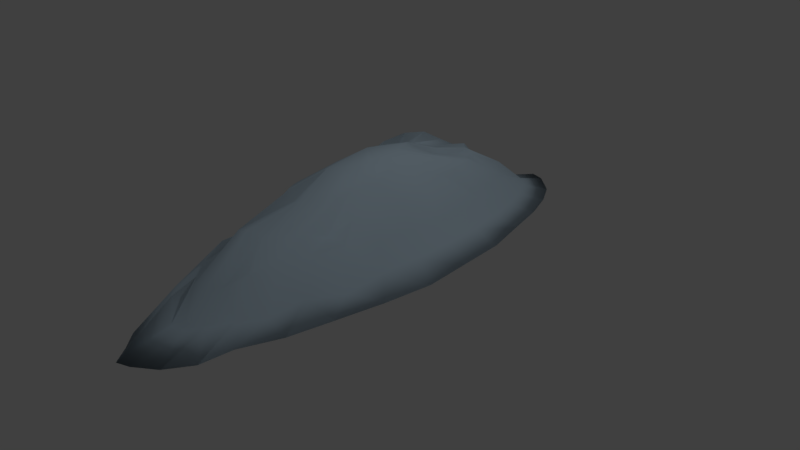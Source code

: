 # Source: snowdrift_large_3.blend  (saved by Blender 2.78.0; exported with 4.5.12 LTS)
import bpy
from mathutils import Matrix  # noqa: F401  (used for matrix-valued properties, if any)

bpy.ops.wm.read_factory_settings(use_empty=True)
scene = bpy.context.scene
scene.name = 'Scene'

# ---- collections
col_collection_1 = bpy.data.collections.new('Collection 1'); scene.collection.children.link(col_collection_1)

# ---- materials (node trees are filled in below, after node groups)
mat_snowdrift_large_3_white = bpy.data.materials.new('snowdrift_large_3_white')
mat_snowdrift_large_3_white.alpha_threshold = 0.0
mat_snowdrift_large_3_white.use_transparent_shadow = False
mat_snowdrift_large_3_white.diffuse_color = (0.6724, 0.855, 1.0, 1.0)
mat_snowdrift_large_3_white.specular_color = (0.6724, 0.855, 1.0)
mat_snowdrift_large_3_white.roughness = 0.5
mat_snowdrift_large_3_white.specular_intensity = 0.15

# ---- material node trees

# ---- world
world_world = bpy.data.worlds.new('World'); scene.world = world_world
world_world.color = (0.05088, 0.05088, 0.05088)
world_world.use_sun_shadow = False
world_world.sun_shadow_jitter_overblur = 0.0
world_world.cycles.sampling_method = 'MANUAL'

# ---- cameras
cam_camera = bpy.data.cameras.new('Camera')
cam_camera.clip_end = 100.0
cam_camera.lens = 35.0
cam_camera.sensor_width = 32.0
cam_camera.sensor_height = 18.0
cam_camera.ortho_scale = 7.314
cam_camera.dof.focus_distance = 0.0
cam_camera.dof.aperture_fstop = 128.0

# ---- lights
light_lamp = bpy.data.lights.new('Lamp', 'POINT')
light_lamp.transmission_factor = 0.0
light_lamp.cutoff_distance = 30.0
light_lamp.energy = 100.0
light_lamp.shadow_buffer_clip_start = 1.001
light_lamp.shadow_soft_size = 0.1
light_lamp.shadow_maximum_resolution = 0.006
light_lamp.use_absolute_resolution = True

# ---- meshes
me_sphere = bpy.data.meshes.new('Sphere')
me_sphere.from_pydata([(0.02465, 0.1245, 1.672), (0.04531, 0.2283, 1.503), (0.07382, 0.3389, 1.398), (0.09782, 0.4569, 1.144), (0.1103, 0.5548, 0.8486), (0.1384, 0.662, 0.6477), (0.04835, 0.1172, 1.679), (0.08887, 0.2151, 1.412), (0.1448, 0.3173, 1.407), (0.1919, 0.4283, 1.063), (0.2164, 0.5226, 0.8524), (0.1993, 0.6449, 0.6477), (0.0702, 0.1055, 1.685), (0.129, 0.1936, 1.52), (0.2102, 0.2823, 1.416), (0.2189, 0.4172, 1.072), (0.3142, 0.4703, 0.856), (0.3199, 0.5804, 0.6477), (0.08934, 0.08973, 1.69), (0.1642, 0.1646, 1.541), (0.2675, 0.2678, 1.424), (0.2948, 0.3548, 1.081), (0.3999, 0.4, 0.8591), (0.4257, 0.4936, 0.6477), (0.1051, 0.0705, 1.694), (0.1931, 0.1293, 1.606), (0.3146, 0.2104, 1.43), (0.3572, 0.2788, 1.053), (0.4703, 0.3143, 0.8617), (0.5125, 0.3878, 0.6477), (0.1468, 0.04856, 1.697), (0.2146, 0.08909, 1.61), (0.3197, 0.1449, 1.434), (0.4035, 0.192, 1.058), (0.5226, 0.2165, 0.8636), (0.6155, 0.2671, 0.6477), (0.154, 0.02476, 1.699), (0.2278, 0.04542, 1.613), (0.3711, 0.07389, 1.437), (0.4619, 0.09789, 1.062), (0.5547, 0.1104, 0.8647), (0.6552, 0.1362, 0.6477), (0.174, -9.109e-08, 1.7), (0.2322, -8.52e-08, 1.614), (0.3784, -8.252e-08, 1.372), (0.4716, -8.45e-08, 1.097), (0.5656, -9.144e-08, 0.8651), (0.698, -5.118e-08, 0.6477), (0.1715, -0.02476, 1.699), (0.2685, -0.04542, 1.541), (0.3711, -0.07389, 1.292), (0.4619, -0.09789, 1.096), (0.5547, -0.1104, 0.8647), (0.6529, -0.1362, 0.6477), (0.1914, -0.04856, 1.697), (0.2553, -0.08909, 1.538), (0.3496, -0.1449, 1.329), (0.4334, -0.192, 1.185), (0.5226, -0.2165, 0.7942), (0.5861, -0.2671, 0.6477), (0.1527, -0.0705, 1.694), (0.2594, -0.1293, 1.534), (0.3146, -0.2104, 1.245), (0.3871, -0.2788, 1.18), (0.4703, -0.3143, 0.8617), (0.5216, -0.3878, 0.6477), (0.1194, -0.08973, 1.69), (0.2507, -0.1646, 1.528), (0.2675, -0.2678, 1.318), (0.3247, -0.3548, 1.173), (0.3999, -0.4, 0.7898), (0.4031, -0.4936, 0.6477), (0.1003, -0.1055, 1.685), (0.2185, -0.1936, 1.52), (0.2102, -0.3149, 1.35), (0.2786, -0.4172, 1.164), (0.3142, -0.4703, 0.8098), (0.3878, -0.5804, 0.6477), (0.04835, -0.1172, 1.679), (0.1551, -0.2151, 1.512), (0.1448, -0.3499, 1.342), (0.1919, -0.4636, 1.071), (0.2164, -0.5226, 0.8062), (0.2671, -0.6449, 0.6477), (0.02465, -0.1245, 1.672), (0.08606, -0.2283, 1.503), (0.07382, -0.3715, 1.398), (0.09782, -0.4921, 1.061), (0.1103, -0.5548, 0.7792), (0.1045, -0.6846, 0.6477), (-6.922e-08, -0.1269, 1.666), (0.04075, -0.2328, 1.494), (-3.49e-08, -0.3788, 1.388), (-7.762e-08, -0.5018, 1.05), (-1.051e-07, -0.5657, 0.7752), (-1.209e-08, -0.698, 0.6477), (-0.02465, -0.1094, 1.659), (-0.04531, -0.2283, 1.557), (-0.07382, -0.3715, 1.178), (-0.09782, -0.4759, 1.039), (-0.1103, -0.5385, 0.9446), (-0.109, -0.6575, 0.6477), (-0.04835, -0.1022, 1.652), (-0.08887, -0.2151, 1.548), (-0.1448, -0.3499, 1.169), (-0.1919, -0.4636, 1.028), (-0.2164, -0.5063, 0.9407), (-0.24, -0.6177, 0.6477), (-1.969e-07, -2.947e-07, 1.735), (-0.0702, -0.07535, 1.647), (-0.129, -0.1936, 1.54), (-0.2102, -0.3149, 1.16), (-0.2786, -0.4172, 1.019), (-0.3142, -0.454, 0.9372), (-0.3607, -0.5532, 0.6477), (-0.08934, -0.07465, 1.641), (-0.1642, -0.1646, 1.532), (-0.2675, -0.2678, 1.153), (-0.3546, -0.3548, 1.094), (-0.3999, -0.3837, 0.8647), (-0.4348, -0.4664, 0.6477), (-0.1051, -0.05542, 1.637), (-0.1931, -0.1293, 1.392), (-0.3146, -0.2104, 1.146), (-0.3626, -0.2788, 1.087), (-0.4703, -0.3143, 0.8621), (-0.5216, -0.3607, 0.6477), (-0.1167, -0.03348, 1.634), (-0.2146, -0.08909, 1.311), (-0.3333, -0.1449, 1.342), (-0.409, -0.192, 1.082), (-0.5226, -0.2165, 0.8602), (-0.5861, -0.24, 0.6477), (-0.1239, -0.02476, 1.632), (-0.2278, -0.04542, 1.25), (-0.3711, -0.07389, 1.34), (-0.4375, -0.09789, 1.079), (-0.5547, -0.1104, 0.8244), (-0.6529, -0.1362, 0.6477), (-0.1264, -7.825e-08, 1.631), (-0.2322, -5.815e-08, 1.307), (-0.3621, -5.763e-08, 1.339), (-0.4471, 1.578e-08, 1.078), (-0.5656, 4.223e-08, 0.824), (-0.6664, -8.496e-08, 0.6477), (-0.1239, 0.02476, 1.574), (-0.2278, 0.04542, 1.308), (-0.3385, 0.07389, 1.423), (-0.4375, 0.09789, 1.079), (-0.5547, 0.1104, 0.8244), (-0.6529, 0.1362, 0.6477), (-0.1167, 0.04856, 1.576), (-0.2146, 0.08909, 1.388), (-0.317, 0.1449, 1.543), (-0.4633, 0.192, 1.082), (-0.5226, 0.2165, 0.8256), (-0.5951, 0.2671, 0.6477), (-0.1051, 0.0705, 1.579), (-0.1931, 0.1293, 1.392), (-0.282, 0.2104, 1.581), (-0.4169, 0.2788, 1.087), (-0.4703, 0.3143, 0.8275), (-0.5397, 0.3878, 0.6477), (-0.08934, 0.08973, 1.584), (-0.1642, 0.1646, 1.532), (-0.235, 0.2678, 1.554), (-0.3546, 0.3195, 1.094), (-0.3999, 0.4, 0.83), (-0.4529, 0.4936, 0.6477), (-0.0702, 0.1055, 1.647), (-0.129, 0.1936, 1.54), (-0.1776, 0.3149, 1.444), (-0.2786, 0.3819, 1.102), (-0.3142, 0.435, 0.8331), (-0.3471, 0.5804, 0.6477), (-0.04835, 0.1172, 1.595), (-0.08887, 0.2151, 1.548), (-0.1448, 0.3499, 1.369), (-0.1919, 0.4283, 1.036), (-0.2164, 0.4873, 0.8367), (-0.2671, 0.6449, 0.6477), (-0.02465, 0.1245, 1.509), (-0.04531, 0.2283, 1.498), (-0.07382, 0.3715, 1.379), (-0.09782, 0.4569, 1.047), (-0.1103, 0.5195, 0.8406), (-0.1181, 0.7072, 0.6477), (-3.711e-08, 0.1269, 1.608), (4.173e-09, 0.2328, 1.508), (2.549e-08, 0.3462, 1.388), (5.428e-08, 0.4665, 1.058), (1.401e-07, 0.5304, 0.8446), (-1.209e-08, 0.698, 0.6477)], [], [(187, 108, 0), (188, 187, 0, 1), (189, 188, 1, 2), (190, 189, 2, 3), (191, 190, 3, 4), (192, 191, 4, 5), (5, 4, 10, 11), (0, 108, 6), (1, 0, 6, 7), (2, 1, 7, 8), (3, 2, 8, 9), (4, 3, 9, 10), (8, 7, 13, 14), (9, 8, 14, 15), (10, 9, 15, 16), (11, 10, 16, 17), (6, 108, 12), (7, 6, 12, 13), (12, 108, 18), (13, 12, 18, 19), (14, 13, 19, 20), (15, 14, 20, 21), (16, 15, 21, 22), (17, 16, 22, 23), (20, 19, 25, 26), (21, 20, 26, 27), (22, 21, 27, 28), (23, 22, 28, 29), (18, 108, 24), (19, 18, 24, 25), (24, 108, 30), (25, 24, 30, 31), (26, 25, 31, 32), (27, 26, 32, 33), (28, 27, 33, 34), (29, 28, 34, 35), (33, 32, 38, 39), (34, 33, 39, 40), (35, 34, 40, 41), (30, 108, 36), (31, 30, 36, 37), (32, 31, 37, 38), (36, 108, 42), (37, 36, 42, 43), (38, 37, 43, 44), (39, 38, 44, 45), (40, 39, 45, 46), (41, 40, 46, 47), (45, 44, 50, 51), (46, 45, 51, 52), (47, 46, 52, 53), (42, 108, 48), (43, 42, 48, 49), (44, 43, 49, 50), (48, 108, 54), (49, 48, 54, 55), (50, 49, 55, 56), (51, 50, 56, 57), (52, 51, 57, 58), (53, 52, 58, 59), (58, 57, 63, 64), (59, 58, 64, 65), (54, 108, 60), (55, 54, 60, 61), (56, 55, 61, 62), (57, 56, 62, 63), (61, 60, 66, 67), (62, 61, 67, 68), (63, 62, 68, 69), (64, 63, 69, 70), (65, 64, 70, 71), (60, 108, 66), (71, 70, 76, 77), (66, 108, 72), (67, 66, 72, 73), (68, 67, 73, 74), (69, 68, 74, 75), (70, 69, 75, 76), (73, 72, 78, 79), (74, 73, 79, 80), (75, 74, 80, 81), (76, 75, 81, 82), (77, 76, 82, 83), (72, 108, 78), (83, 82, 88, 89), (78, 108, 84), (79, 78, 84, 85), (80, 79, 85, 86), (81, 80, 86, 87), (82, 81, 87, 88), (86, 85, 91, 92), (87, 86, 92, 93), (88, 87, 93, 94), (89, 88, 94, 95), (84, 108, 90), (85, 84, 90, 91), (90, 108, 96), (91, 90, 96, 97), (92, 91, 97, 98), (93, 92, 98, 99), (94, 93, 99, 100), (95, 94, 100, 101), (98, 97, 103, 104), (99, 98, 104, 105), (100, 99, 105, 106), (101, 100, 106, 107), (96, 108, 102), (97, 96, 102, 103), (102, 108, 109), (103, 102, 109, 110), (104, 103, 110, 111), (105, 104, 111, 112), (106, 105, 112, 113), (107, 106, 113, 114), (112, 111, 117, 118), (113, 112, 118, 119), (114, 113, 119, 120), (109, 108, 115), (110, 109, 115, 116), (111, 110, 116, 117), (115, 108, 121), (116, 115, 121, 122), (117, 116, 122, 123), (118, 117, 123, 124), (119, 118, 124, 125), (120, 119, 125, 126), (125, 124, 130, 131), (126, 125, 131, 132), (121, 108, 127), (122, 121, 127, 128), (123, 122, 128, 129), (124, 123, 129, 130), (127, 108, 133), (128, 127, 133, 134), (129, 128, 134, 135), (130, 129, 135, 136), (131, 130, 136, 137), (132, 131, 137, 138), (137, 136, 142, 143), (138, 137, 143, 144), (133, 108, 139), (134, 133, 139, 140), (135, 134, 140, 141), (136, 135, 141, 142), (140, 139, 145, 146), (141, 140, 146, 147), (142, 141, 147, 148), (143, 142, 148, 149), (144, 143, 149, 150), (139, 108, 145), (150, 149, 155, 156), (145, 108, 151), (146, 145, 151, 152), (147, 146, 152, 153), (148, 147, 153, 154), (149, 148, 154, 155), (152, 151, 157, 158), (153, 152, 158, 159), (154, 153, 159, 160), (155, 154, 160, 161), (156, 155, 161, 162), (151, 108, 157), (162, 161, 167, 168), (157, 108, 163), (158, 157, 163, 164), (159, 158, 164, 165), (160, 159, 165, 166), (161, 160, 166, 167), (165, 164, 170, 171), (166, 165, 171, 172), (167, 166, 172, 173), (168, 167, 173, 174), (163, 108, 169), (164, 163, 169, 170), (169, 108, 175), (170, 169, 175, 176), (171, 170, 176, 177), (172, 171, 177, 178), (173, 172, 178, 179), (174, 173, 179, 180), (178, 177, 183, 184), (179, 178, 184, 185), (180, 179, 185, 186), (175, 108, 181), (176, 175, 181, 182), (177, 176, 182, 183), (11, 17, 23, 29, 35, 41, 47, 53, 59, 65, 71, 77, 83, 89, 95, 101, 107, 114, 120, 126, 132, 138, 144, 150, 156, 162, 168, 174, 180, 186, 192, 5), (181, 108, 187), (182, 181, 187, 188), (183, 182, 188, 189), (184, 183, 189, 190), (185, 184, 190, 191), (186, 185, 191, 192)])
me_sphere.polygons.foreach_set('use_smooth', [True] * 193)
me_sphere.materials.append(mat_snowdrift_large_3_white)
me_sphere.use_remesh_preserve_volume = False
me_sphere.use_remesh_preserve_attributes = False
me_sphere.use_mirror_vertex_groups = False
me_sphere.update()

# ---- objects
ob_sphere = bpy.data.objects.new('Sphere', me_sphere)
ob_lamp = bpy.data.objects.new('Lamp', light_lamp)
ob_camera = bpy.data.objects.new('Camera', cam_camera)

# ---- transforms, parenting, visibility, modifiers, constraints
ob_sphere.location = (0.0, 0.0, -0.8465)
ob_sphere.scale = (1.607, 5.032, 1.331)
ob_sphere.lineart.crease_threshold = 0.0
ob_lamp.location = (4.076, 1.005, 5.904)
ob_lamp.rotation_euler = (0.6503, 0.05522, 1.866)
ob_lamp.lock_rotations_4d = False
ob_lamp.empty_display_type = 'ARROWS'
ob_lamp.color = (0.0, 0.0, 0.0, 0.0)
ob_lamp.hide_viewport = True
ob_lamp.lineart.crease_threshold = 0.0
ob_camera.location = (7.481, -6.508, 5.344)
ob_camera.rotation_euler = (1.109, 0.0, 0.8149)
ob_camera.lock_rotations_4d = False
ob_camera.empty_display_type = 'ARROWS'
ob_camera.color = (0.0, 0.0, 0.0, 0.0)
ob_camera.hide_viewport = True
ob_camera.display_type = 'WIRE'
ob_camera.lineart.crease_threshold = 0.0

# ---- collection membership
col_collection_1.objects.link(ob_sphere)
col_collection_1.objects.link(ob_lamp)
col_collection_1.objects.link(ob_camera)

# ---- scene / render settings (as saved in the file)
scene.camera = ob_camera
scene.frame_start = 1; scene.frame_end = 250; scene.frame_set(1)
scene.render.engine = 'BLENDER_EEVEE_NEXT'
scene.render.resolution_percentage = 50
scene.render.dither_intensity = 0.0
scene.cycles.use_denoising = False
scene.cycles.samples = 128
scene.cycles.sampling_pattern = 'TABULATED_SOBOL'
scene.cycles.light_sampling_threshold = 0.0
scene.cycles.use_adaptive_sampling = False
scene.cycles.use_light_tree = False
scene.cycles.blur_glossy = 0.0
scene.cycles.sample_clamp_indirect = 0.0
scene.view_settings.view_transform = 'Standard'
scene.unit_settings.scale_length = 0.3048
bpy.context.view_layer.update()
